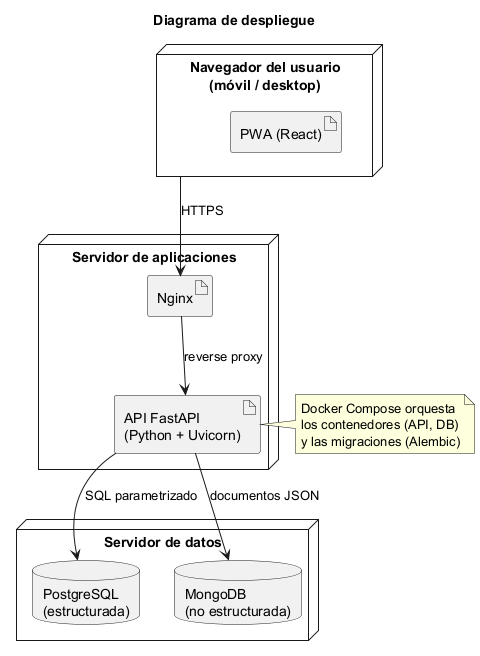

The diagram above was rendered by PlantUML. Its source (embedded in the PNG):
@startuml despliegue
title Diagrama de despliegue
node "Navegador del usuario\n(móvil / desktop)" as N {
  artifact "PWA (React)" as PWA
}
node "Servidor de aplicaciones" as S {
  artifact "Nginx" as NG
  artifact "API FastAPI\n(Python + Uvicorn)" as API
}
node "Servidor de datos" as D {
  database "PostgreSQL\n(estructurada)" as PG
  database "MongoDB\n(no estructurada)" as MG
}
N --> NG : HTTPS
NG --> API : reverse proxy
API --> PG : SQL parametrizado
API --> MG : documentos JSON
note right of API
  Docker Compose orquesta
  los contenedores (API, DB)
  y las migraciones (Alembic)
end note
@enduml